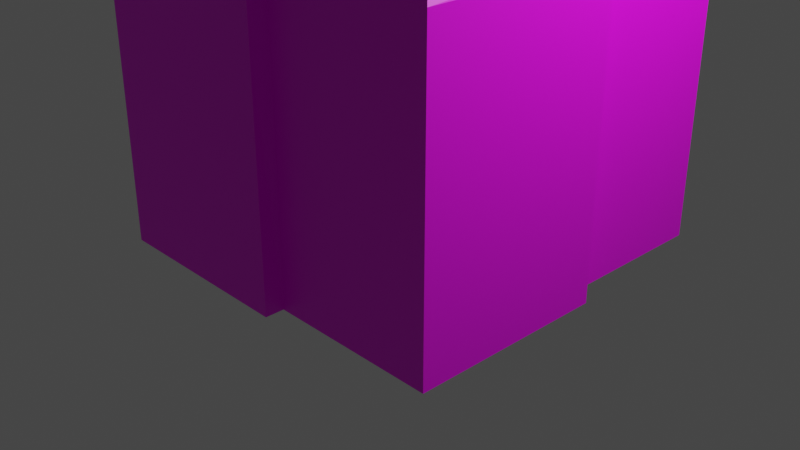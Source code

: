 # Source: Rock4.blend  (saved by Blender 2.90.8; exported with 4.5.12 LTS)
import bpy
from mathutils import Matrix  # noqa: F401  (used for matrix-valued properties, if any)

bpy.ops.wm.read_factory_settings(use_empty=True)
scene = bpy.context.scene
scene.name = 'Scene'

# ---- collections
col_collection = bpy.data.collections.new('Collection'); scene.collection.children.link(col_collection)

# ---- images (referenced by path relative to the original .blend; pixels are not part of the script)
import os
ASSET_DIR = os.environ.get("B2B_ASSET_DIR", "")  # directory of the original .blend (textures are referenced by path, not embedded)
HERE = os.path.dirname(os.path.abspath(__file__))  # packed textures are extracted next to this script under _unpacked/

def load_image(name, relpath, width, height, colorspace="sRGB"):
    """Load a texture the original file referenced (path relative to the .blend, or extracted next to this script)."""
    p = next((c for c in (os.path.join(HERE, relpath), os.path.join(ASSET_DIR, relpath)) if relpath and os.path.exists(c)), "")
    if p:
        img = bpy.data.images.load(p, check_existing=True)
        img.name = name
    else:  # same state as the original file: an image datablock whose file is absent (Cycles renders it pink)
        img = bpy.data.images.new(name, width, height)
        img.source = "FILE"
        img.filepath = "//" + (relpath or name)
    img.colorspace_settings.name = colorspace
    return img
img_texture_rocks_black_png = load_image('Texture_Rocks_Black.png', 'Texture_Rocks_Black.png', 1024, 1024, 'sRGB')

# ---- materials (node trees are filled in below, after node groups)
mat_texture_rock4 = bpy.data.materials.new('Texture_Rock4')
mat_texture_rock4.use_transparent_shadow = False

# ---- material node trees
mat_texture_rock4.use_nodes = True; mat_texture_rock4.node_tree.nodes.clear()
_N = mat_texture_rock4.node_tree.nodes; _L = mat_texture_rock4.node_tree.links
n0 = _N.new('ShaderNodeBsdfPrincipled'); n0.name = 'Principled BSDF'; n0.location = (10, 300)
n0.distribution = 'GGX'
n0.subsurface_method = 'BURLEY'
n0.inputs[3].default_value = 1.45
n0.inputs[27].default_value = (0.0, 0.0, 0.0, 1.0)
n0.inputs[28].default_value = 1.0
n1 = _N.new('ShaderNodeOutputMaterial'); n1.name = 'Material Output'; n1.location = (300, 300)
n2 = _N.new('ShaderNodeTexImage'); n2.name = 'Image Texture'; n2.location = (-398, 248)
n2.image = img_texture_rocks_black_png
_L.new(n0.outputs[0], n1.inputs[0])
_L.new(n2.outputs[0], n0.inputs[0])
n1.is_active_output = True

# ---- world
world_world = bpy.data.worlds.new('World'); scene.world = world_world
world_world.use_nodes = True; world_world.node_tree.nodes.clear()
_N = world_world.node_tree.nodes; _L = world_world.node_tree.links
n0 = _N.new('ShaderNodeOutputWorld'); n0.name = 'World Output'; n0.location = (300, 300)
n1 = _N.new('ShaderNodeBackground'); n1.name = 'Background'; n1.location = (10, 300)
n1.inputs[0].default_value = (0.05088, 0.05088, 0.05088, 1.0)
_L.new(n1.outputs[0], n0.inputs[0])
n0.is_active_output = True
world_world.color = (0.05088, 0.05088, 0.05088)
world_world.use_sun_shadow = False
world_world.sun_shadow_jitter_overblur = 0.0

# ---- cameras
cam_camera = bpy.data.cameras.new('Camera')
cam_camera.clip_end = 100.0
cam_camera.ortho_scale = 7.314

# ---- lights
light_light = bpy.data.lights.new('Light', 'POINT')
light_light.transmission_factor = 0.0
light_light.energy = 1000.0
light_light.shadow_soft_size = 0.1
light_light.shadow_maximum_resolution = 0.006
light_light.use_absolute_resolution = True

# ---- meshes
me_cube_030 = bpy.data.meshes.new('Cube.030')
me_cube_030.from_pydata([(-1.651, 1.613, 0.0), (-0.4275, 1.613, 0.0), (-1.809, -0.9875, 5.968e-07), (-1.809, 0.3789, 5.968e-07), (0.1542, 1.753, 0.0), (2.154, 1.753, 0.0), (2.348, -1.959, -3.978e-07), (2.348, 0.04105, -3.978e-07), (-1.384, -2.15, 5.968e-07), (0.6161, -2.15, 5.968e-07), (-0.5352, -1.526, 3.714), (1.465, -1.526, 3.119), (0.6161, -1.526, 3.119), (0.6161, -1.959, -3.978e-07), (2.154, -0.2469, 3.119), (2.154, 0.04105, 0.0), (1.905, -0.6376, 3.119), (1.465, -0.6376, 3.119), (1.465, -0.2469, 3.93), (1.905, -0.2469, 3.119), (0.8691, -0.6898, 4.383), (0.8691, 1.31, 5.058), (0.1542, 1.31, 0.0), (0.8691, -0.2469, 4.383), (-1.384, -0.9875, 5.968e-07), (-0.3111, -0.9875, 4.383), (-0.5352, -0.9875, 3.714), (-1.131, -0.6898, 4.688), (-0.3111, -0.6898, 4.688), (-0.3111, -0.6898, 4.383), (-0.4275, 1.31, 0.0), (-1.131, 0.3789, 3.447), (-1.131, 1.31, 3.447), (-1.651, 0.3789, 0.0), (-1.595, 1.557, 3.289), (-1.651, 1.613, 3.186), (-0.484, 1.559, 3.311), (-0.4275, 1.613, 3.186), (-1.753, -0.931, 4.688), (-1.809, -0.9875, 4.594), (-0.3111, -0.931, 4.688), (-0.3111, -0.9875, 4.594), (-1.753, 0.3224, 4.688), (-1.809, 0.3789, 4.594), (-1.075, -0.6333, 5.255), (-1.131, -0.6898, 5.154), (0.8128, -0.6333, 5.498), (0.8691, -0.6898, 5.411), (0.8691, 1.31, 5.411), (0.8128, 1.254, 5.498), (-1.131, 1.31, 5.154), (-1.075, 1.254, 5.255), (1.849, -0.5811, 3.93), (1.905, -0.6376, 3.836), (2.098, -0.1903, 5.058), (2.154, -0.2469, 4.963), (2.154, 1.753, 4.963), (2.098, 1.697, 5.058), (0.1542, 1.753, 4.963), (0.2107, 1.697, 5.058), (2.291, -1.902, 3.119), (2.348, -1.959, 3.018), (2.304, -0.01545, 3.119), (2.348, 0.04105, 3.018), (-1.327, -2.094, 3.505), (-1.384, -2.15, 3.399), (0.5595, -2.095, 3.514), (0.6161, -2.15, 3.399), (-0.4787, -1.469, 4.383), (-0.5352, -1.526, 4.288), (1.408, -1.469, 4.306), (1.465, -1.526, 4.212), (0.5595, -1.526, 3.714), (0.6161, -1.526, 3.619), (0.6161, -1.959, 3.018), (0.6161, -1.902, 3.119), (1.408, -0.2469, 4.306), (1.465, -0.2469, 4.212), (2.154, -0.01545, 3.119), (2.154, 0.04105, 3.017), (1.465, -0.6376, 3.836), (1.465, -0.5811, 3.93), (1.849, -0.2469, 3.93), (1.905, -0.2469, 3.836), (0.2107, 1.31, 5.058), (0.1542, 1.31, 4.963), (0.8691, -0.2469, 4.963), (0.8691, -0.1903, 5.058), (-1.384, -0.9875, 3.619), (-1.327, -0.9875, 3.714), (-0.5352, -0.9875, 4.288), (-0.4787, -0.9875, 4.383), (-1.131, 0.3789, 4.594), (-1.131, 0.3224, 4.688), (-1.595, 0.3789, 3.447), (-1.651, 0.3789, 3.352), (-0.4275, 1.31, 3.351), (-0.484, 1.31, 3.447), (2.154, 0.04105, 2.472), (2.348, 0.04105, 2.474), (2.348, -1.959, 2.474), (0.6161, -1.959, 2.474), (0.1542, 1.31, 2.482), (2.154, 1.753, 2.482), (0.1542, 1.753, 2.482), (-1.651, 0.3789, 2.512), (-1.651, 1.613, 2.448), (-0.4275, 1.613, 2.448), (-0.4275, 1.31, 2.475), (-1.809, -0.9875, 2.502), (-1.809, 0.3789, 2.502), (-1.384, -0.9875, 2.452), (0.5948, -2.133, 2.472), (-1.405, -2.133, 2.472)], [], [(34, 94, 31, 32), (39, 90, 91, 25, 41), (107, 37, 96, 108), (29, 28, 40, 41), (45, 93, 27), (48, 87, 21), (55, 18, 82, 83), (56, 55, 14, 78), (102, 85, 58, 104), (100, 61, 74, 101), (98, 79, 63, 99), (99, 63, 61, 100), (75, 12, 73, 67), (10, 26, 89, 64), (113, 65, 88, 111), (90, 26, 10, 69), (70, 20, 29, 25), (81, 18, 77, 71), (112, 67, 65, 113), (80, 17, 16, 53), (57, 59, 84, 21), (16, 19, 83, 53), (85, 97, 32, 50), (60, 11, 12, 75), (104, 58, 56, 103), (72, 69, 10), (27, 93, 42, 38), (43, 92, 31, 94), (49, 51, 44, 46), (109, 39, 43, 110), (106, 35, 37, 107), (82, 18, 81, 52), (28, 29, 20, 47), (94, 34, 35, 95), (40, 38, 39, 41), (38, 42, 43, 39), (49, 46, 47, 48), (46, 44, 45, 47), (51, 49, 48, 50), (44, 51, 50, 45), (82, 52, 53, 83), (57, 54, 55, 56), (59, 57, 56, 58), (84, 59, 58, 85), (78, 62, 63, 79), (62, 60, 61, 63), (72, 66, 67, 73), (66, 64, 65, 67), (76, 70, 71, 77), (70, 68, 69, 71), (60, 75, 74, 61), (52, 81, 80, 53), (54, 87, 86, 55), (42, 93, 92, 43), (68, 91, 90, 69), (64, 89, 88, 65), (36, 97, 96, 37), (34, 36, 37, 35), (105, 95, 35, 106), (76, 23, 20, 70), (68, 70, 25, 91), (60, 16, 17, 11), (62, 78, 14), (72, 10, 64, 66), (28, 27, 38, 40), (54, 57, 21, 87), (7, 99, 100, 6), (15, 98, 99, 7), (6, 100, 101, 13), (4, 104, 103, 5), (22, 102, 104, 4), (33, 105, 106, 0), (0, 106, 107, 1), (1, 107, 108, 30), (2, 109, 110, 3), (9, 112, 113, 8), (8, 113, 111, 24), (13, 101, 112, 9), (101, 74, 67, 112), (74, 75, 67), (5, 103, 98, 15), (30, 108, 102, 22), (3, 110, 105, 33), (24, 111, 109, 2), (98, 103, 78, 79), (96, 97, 85, 102), (108, 96, 102), (36, 34, 32, 97), (84, 85, 50, 48, 21), (110, 43, 94, 95), (105, 110, 95), (89, 26, 90, 39), (111, 88, 109), (88, 89, 39, 109), (25, 29, 41), (12, 11, 71, 73), (73, 71, 69, 72), (17, 80, 11), (80, 81, 71, 11), (60, 62, 14, 19, 16), (103, 56, 78), (27, 28, 47, 45), (20, 23, 86, 47), (47, 86, 87, 48), (32, 31, 92, 50), (50, 92, 93, 45), (55, 76, 77, 18), (86, 23, 76, 55), (14, 55, 83, 19)])
_uv = me_cube_030.uv_layers.new(name='UVMap')
_uv.uv.foreach_set('vector', [0.3242, 0.6875, 0.334, 0.6133, 0.3574, 0.6211, 0.3535, 0.6816, 0.3789, 0.5293, 0.416, 0.4688, 0.4219, 0.4668, 0.4355, 0.459, 0.4355, 0.4707, 0.3203, 0.7793, 0.3574, 0.7383, 0.3828, 0.7305, 0.3398, 0.7891, 0.4473, 0.4609, 0.4512, 0.4766, 0.4375, 0.4766, 0.4355, 0.4707, 0.4336, 0.5215, 0.4082, 0.5781, 0.418, 0.5176, 0.5391, 0.584, 0.5723, 0.4902, 0.5527, 0.5938, 0.5898, 0.3418, 0.5449, 0.3301, 0.5488, 0.3125, 0.5605, 0.3047, 0.6484, 0.3184, 0.5898, 0.3418, 0.5566, 0.25, 0.5723, 0.2422, 0.834, 0.2637, 0.7129, 0.3906, 0.709, 0.3652, 0.8105, 0.248, 0.4609, 0.2285, 0.4668, 0.2559, 0.3965, 0.3418, 0.377, 0.3145, 0.5957, 0.2031, 0.5742, 0.2324, 0.5703, 0.2305, 0.5859, 0.1992, 0.5859, 0.1992, 0.5703, 0.2305, 0.4668, 0.2559, 0.4609, 0.2285, 0.4043, 0.3477, 0.4258, 0.3477, 0.4297, 0.3672, 0.4004, 0.3652, 0.3848, 0.4355, 0.3906, 0.4648, 0.3516, 0.502, 0.3359, 0.4453, 0.293, 0.4355, 0.332, 0.4453, 0.3457, 0.5039, 0.2734, 0.5078, 0.416, 0.4688, 0.3906, 0.4648, 0.3848, 0.4355, 0.4121, 0.4414, 0.4785, 0.3594, 0.5059, 0.3945, 0.4473, 0.4609, 0.4355, 0.459, 0.5234, 0.3301, 0.5449, 0.3301, 0.543, 0.3438, 0.4766, 0.3555, 0.3672, 0.3242, 0.4004, 0.3652, 0.332, 0.4453, 0.293, 0.4355, 0.5195, 0.3242, 0.5098, 0.2969, 0.5234, 0.2715, 0.5371, 0.3047, 0.6484, 0.3262, 0.7051, 0.3672, 0.7051, 0.3926, 0.666, 0.377, 0.5234, 0.2715, 0.5469, 0.2676, 0.5605, 0.3047, 0.5371, 0.3047, 0.498, 0.6172, 0.3848, 0.7188, 0.3535, 0.6816, 0.4375, 0.6113, 0.4707, 0.2637, 0.4609, 0.3047, 0.4258, 0.3477, 0.4043, 0.3477, 0.8105, 0.248, 0.709, 0.3652, 0.6484, 0.3184, 0.6992, 0.207, 0.4277, 0.375, 0.4121, 0.4414, 0.3848, 0.4355, 0.418, 0.5176, 0.4082, 0.5781, 0.3867, 0.5703, 0.3848, 0.5332, 0.3828, 0.5723, 0.4043, 0.584, 0.3574, 0.6211, 0.334, 0.6133, 0.5312, 0.5781, 0.4434, 0.6016, 0.4375, 0.5254, 0.5391, 0.4648, 0.2695, 0.5352, 0.3789, 0.5293, 0.3828, 0.5723, 0.2676, 0.6348, 0.2773, 0.7227, 0.3164, 0.6934, 0.3574, 0.7383, 0.3203, 0.7793, 0.5488, 0.3125, 0.5449, 0.3301, 0.5234, 0.3301, 0.5371, 0.3086, 0.4512, 0.4766, 0.4473, 0.4609, 0.5059, 0.3945, 0.5488, 0.4531, 0.334, 0.6133, 0.3242, 0.6875, 0.3164, 0.6934, 0.3242, 0.6172, 0.4375, 0.4766, 0.3848, 0.5332, 0.3789, 0.5293, 0.4355, 0.4707, 0.3848, 0.5332, 0.3867, 0.5703, 0.3828, 0.5723, 0.3789, 0.5293, 0.5312, 0.5781, 0.5391, 0.4648, 0.5488, 0.4531, 0.5391, 0.584, 0.5391, 0.4648, 0.4375, 0.5254, 0.4336, 0.5215, 0.5488, 0.4531, 0.4434, 0.6016, 0.5312, 0.5781, 0.5391, 0.584, 0.4375, 0.6113, 0.4375, 0.5254, 0.4434, 0.6016, 0.4375, 0.6113, 0.4336, 0.5215, 0.5488, 0.3125, 0.5371, 0.3086, 0.5371, 0.3047, 0.5605, 0.3047, 0.6484, 0.3262, 0.5938, 0.3477, 0.5898, 0.3418, 0.6484, 0.3184, 0.7051, 0.3672, 0.6484, 0.3262, 0.6484, 0.3184, 0.709, 0.3652, 0.7051, 0.3926, 0.7051, 0.3672, 0.709, 0.3652, 0.7129, 0.3906, 0.5723, 0.2422, 0.5684, 0.2383, 0.5703, 0.2305, 0.5742, 0.2324, 0.5684, 0.2383, 0.4707, 0.2637, 0.4668, 0.2559, 0.5703, 0.2305, 0.4277, 0.375, 0.4004, 0.3691, 0.4004, 0.3652, 0.4297, 0.3672, 0.4004, 0.3691, 0.3359, 0.4453, 0.332, 0.4453, 0.4004, 0.3652, 0.5449, 0.3496, 0.4785, 0.3594, 0.4766, 0.3555, 0.543, 0.3438, 0.4785, 0.3594, 0.4199, 0.4395, 0.4121, 0.4414, 0.4766, 0.3555, 0.4707, 0.2637, 0.4043, 0.3477, 0.3965, 0.3418, 0.4668, 0.2559, 0.5371, 0.3086, 0.5234, 0.3301, 0.5195, 0.3242, 0.5371, 0.3047, 0.5938, 0.3477, 0.5645, 0.4062, 0.5566, 0.4023, 0.5898, 0.3418, 0.3867, 0.5703, 0.4082, 0.5781, 0.4043, 0.584, 0.3828, 0.5723, 0.4199, 0.4395, 0.4219, 0.4668, 0.416, 0.4688, 0.4121, 0.4414, 0.3359, 0.4453, 0.3516, 0.502, 0.3457, 0.5039, 0.332, 0.4453, 0.3613, 0.7285, 0.3848, 0.7188, 0.3828, 0.7305, 0.3574, 0.7383, 0.3242, 0.6875, 0.3613, 0.7285, 0.3574, 0.7383, 0.3164, 0.6934, 0.2676, 0.6445, 0.3242, 0.6172, 0.3164, 0.6934, 0.2773, 0.7227, 0.5449, 0.3496, 0.5352, 0.3809, 0.5059, 0.3945, 0.4785, 0.3594, 0.4199, 0.4395, 0.4785, 0.3594, 0.4355, 0.459, 0.4219, 0.4668, 0.4707, 0.2637, 0.5234, 0.2715, 0.5098, 0.2969, 0.4609, 0.3047, 0.5684, 0.2383, 0.5723, 0.2422, 0.5566, 0.25, 0.4277, 0.375, 0.3848, 0.4355, 0.3359, 0.4453, 0.4004, 0.3691, 0.4512, 0.4766, 0.418, 0.5176, 0.3848, 0.5332, 0.4375, 0.4766, 0.5938, 0.3477, 0.6484, 0.3262, 0.666, 0.377, 0.5645, 0.4062, 0.6152, 0.01172, 0.5859, 0.1992, 0.4609, 0.2285, 0.416, 0.05859, 0.6309, 0.009766, 0.5957, 0.2031, 0.5859, 0.1992, 0.6152, 0.01172, 0.416, 0.05859, 0.4609, 0.2285, 0.377, 0.3145, 0.2559, 0.1855, 0.9102, 0.06836, 0.8105, 0.248, 0.6992, 0.207, 0.7734, 0.01367, 0.9375, 0.07812, 0.834, 0.2637, 0.8105, 0.248, 0.9102, 0.06836, 0.0625, 0.7227, 0.2676, 0.6445, 0.2773, 0.7227, 0.09766, 0.834, 0.09766, 0.834, 0.2773, 0.7227, 0.3203, 0.7793, 0.1504, 0.9238, 0.1504, 0.9238, 0.3203, 0.7793, 0.3398, 0.7891, 0.1641, 0.9414, 0.07227, 0.5664, 0.2695, 0.5352, 0.2676, 0.6348, 0.0625, 0.7109, 0.2422, 0.1992, 0.3672, 0.3242, 0.293, 0.4355, 0.1055, 0.4023, 0.1055, 0.4023, 0.293, 0.4355, 0.2734, 0.5078, 0.08008, 0.5254, 0.2559, 0.1855, 0.377, 0.3145, 0.3672, 0.3242, 0.2422, 0.1992, 0.377, 0.3145, 0.3965, 0.3418, 0.4004, 0.3652, 0.3672, 0.3242, 0.3965, 0.3418, 0.4043, 0.3477, 0.4004, 0.3652, 0.7734, 0.01367, 0.6992, 0.207, 0.5957, 0.2031, 0.6309, 0.009766, 0.1641, 0.9414, 0.3398, 0.7891, 0.3711, 0.8145, 0.1914, 0.9766, 0.0625, 0.7109, 0.2676, 0.6348, 0.2676, 0.6445, 0.0625, 0.7227, 0.08008, 0.5254, 0.2734, 0.5078, 0.2695, 0.5352, 0.07227, 0.5664, 0.5957, 0.2031, 0.6992, 0.207, 0.5723, 0.2422, 0.5742, 0.2324, 0.3828, 0.7305, 0.3848, 0.7188, 0.498, 0.6172, 0.3711, 0.8145, 0.3398, 0.7891, 0.3828, 0.7305, 0.3711, 0.8145, 0.3613, 0.7285, 0.3242, 0.6875, 0.3535, 0.6816, 0.3848, 0.7188, 0.5059, 0.6094, 0.498, 0.6172, 0.4375, 0.6113, 0.5391, 0.584, 0.5527, 0.5938, 0.2676, 0.6348, 0.3828, 0.5723, 0.334, 0.6133, 0.3242, 0.6172, 0.2676, 0.6445, 0.2676, 0.6348, 0.3242, 0.6172, 0.3516, 0.502, 0.3906, 0.4648, 0.416, 0.4688, 0.3789, 0.5293, 0.2734, 0.5078, 0.3457, 0.5039, 0.2695, 0.5352, 0.3457, 0.5039, 0.3516, 0.502, 0.3789, 0.5293, 0.2695, 0.5352, 0.4355, 0.459, 0.4473, 0.4609, 0.4355, 0.4707, 0.4258, 0.3477, 0.4609, 0.3047, 0.4766, 0.3555, 0.4297, 0.3672, 0.4297, 0.3672, 0.4766, 0.3555, 0.4121, 0.4414, 0.4277, 0.375, 0.5098, 0.2969, 0.5195, 0.3242, 0.4609, 0.3047, 0.5195, 0.3242, 0.5234, 0.3301, 0.4766, 0.3555, 0.4609, 0.3047, 0.4707, 0.2637, 0.5684, 0.2383, 0.5566, 0.25, 0.5469, 0.2676, 0.5234, 0.2715, 0.6992, 0.207, 0.6484, 0.3184, 0.5723, 0.2422, 0.418, 0.5176, 0.4512, 0.4766, 0.5488, 0.4531, 0.4336, 0.5215, 0.5059, 0.3945, 0.5352, 0.3809, 0.5566, 0.4023, 0.5488, 0.4531, 0.5488, 0.4531, 0.5801, 0.4844, 0.5723, 0.4902, 0.5391, 0.584, 0.3535, 0.6816, 0.3574, 0.6211, 0.4043, 0.584, 0.4375, 0.6113, 0.4375, 0.6113, 0.4043, 0.584, 0.4082, 0.5781, 0.4336, 0.5215, 0.5898, 0.3418, 0.5449, 0.3496, 0.543, 0.3438, 0.5449, 0.3301, 0.5566, 0.4023, 0.5352, 0.3809, 0.5449, 0.3496, 0.5898, 0.3418, 0.5566, 0.25, 0.5898, 0.3418, 0.5605, 0.3047, 0.5469, 0.2676])
_uv.active_render = True
_uv = me_cube_030.uv_layers.new(name='UVMap.001')
_uv.uv.foreach_set('vector', [0.3242, 0.6875, 0.334, 0.6133, 0.3574, 0.6211, 0.3535, 0.6816, 0.3789, 0.5293, 0.416, 0.4688, 0.4219, 0.4668, 0.4355, 0.459, 0.4355, 0.4707, 0.3203, 0.7793, 0.3574, 0.7383, 0.3828, 0.7305, 0.3398, 0.7891, 0.4473, 0.4609, 0.4512, 0.4766, 0.4375, 0.4766, 0.4355, 0.4707, 0.4336, 0.5215, 0.4082, 0.5781, 0.418, 0.5176, 0.5391, 0.584, 0.5723, 0.4902, 0.5527, 0.5938, 0.5898, 0.3418, 0.5449, 0.3301, 0.5488, 0.3125, 0.5605, 0.3047, 0.6484, 0.3184, 0.5898, 0.3418, 0.5566, 0.25, 0.5723, 0.2422, 0.834, 0.2637, 0.7129, 0.3906, 0.709, 0.3652, 0.8105, 0.248, 0.4609, 0.2285, 0.4668, 0.2559, 0.3965, 0.3418, 0.377, 0.3145, 0.5957, 0.2031, 0.5742, 0.2324, 0.5703, 0.2305, 0.5859, 0.1992, 0.5859, 0.1992, 0.5703, 0.2305, 0.4668, 0.2559, 0.4609, 0.2285, 0.4043, 0.3477, 0.4258, 0.3477, 0.4297, 0.3672, 0.4004, 0.3652, 0.3848, 0.4355, 0.3906, 0.4648, 0.3516, 0.502, 0.3359, 0.4453, 0.293, 0.4355, 0.332, 0.4453, 0.3457, 0.5039, 0.2734, 0.5078, 0.416, 0.4688, 0.3906, 0.4648, 0.3848, 0.4355, 0.4121, 0.4414, 0.4785, 0.3594, 0.5059, 0.3945, 0.4473, 0.4609, 0.4355, 0.459, 0.5234, 0.3301, 0.5449, 0.3301, 0.543, 0.3438, 0.4766, 0.3555, 0.3672, 0.3242, 0.4004, 0.3652, 0.332, 0.4453, 0.293, 0.4355, 0.5195, 0.3242, 0.5098, 0.2969, 0.5234, 0.2715, 0.5371, 0.3047, 0.6484, 0.3262, 0.7051, 0.3672, 0.7051, 0.3926, 0.666, 0.377, 0.5234, 0.2715, 0.5469, 0.2676, 0.5605, 0.3047, 0.5371, 0.3047, 0.498, 0.6172, 0.3848, 0.7188, 0.3535, 0.6816, 0.4375, 0.6113, 0.4707, 0.2637, 0.4609, 0.3047, 0.4258, 0.3477, 0.4043, 0.3477, 0.8105, 0.248, 0.709, 0.3652, 0.6484, 0.3184, 0.6992, 0.207, 0.4277, 0.375, 0.4121, 0.4414, 0.3848, 0.4355, 0.418, 0.5176, 0.4082, 0.5781, 0.3867, 0.5703, 0.3848, 0.5332, 0.3828, 0.5723, 0.4043, 0.584, 0.3574, 0.6211, 0.334, 0.6133, 0.5312, 0.5781, 0.4434, 0.6016, 0.4375, 0.5254, 0.5391, 0.4648, 0.2695, 0.5352, 0.3789, 0.5293, 0.3828, 0.5723, 0.2676, 0.6348, 0.2773, 0.7227, 0.3164, 0.6934, 0.3574, 0.7383, 0.3203, 0.7793, 0.5488, 0.3125, 0.5449, 0.3301, 0.5234, 0.3301, 0.5371, 0.3086, 0.4512, 0.4766, 0.4473, 0.4609, 0.5059, 0.3945, 0.5488, 0.4531, 0.334, 0.6133, 0.3242, 0.6875, 0.3164, 0.6934, 0.3242, 0.6172, 0.4375, 0.4766, 0.3848, 0.5332, 0.3789, 0.5293, 0.4355, 0.4707, 0.3848, 0.5332, 0.3867, 0.5703, 0.3828, 0.5723, 0.3789, 0.5293, 0.5312, 0.5781, 0.5391, 0.4648, 0.5488, 0.4531, 0.5391, 0.584, 0.5391, 0.4648, 0.4375, 0.5254, 0.4336, 0.5215, 0.5488, 0.4531, 0.4434, 0.6016, 0.5312, 0.5781, 0.5391, 0.584, 0.4375, 0.6113, 0.4375, 0.5254, 0.4434, 0.6016, 0.4375, 0.6113, 0.4336, 0.5215, 0.5488, 0.3125, 0.5371, 0.3086, 0.5371, 0.3047, 0.5605, 0.3047, 0.6484, 0.3262, 0.5938, 0.3477, 0.5898, 0.3418, 0.6484, 0.3184, 0.7051, 0.3672, 0.6484, 0.3262, 0.6484, 0.3184, 0.709, 0.3652, 0.7051, 0.3926, 0.7051, 0.3672, 0.709, 0.3652, 0.7129, 0.3906, 0.5723, 0.2422, 0.5684, 0.2383, 0.5703, 0.2305, 0.5742, 0.2324, 0.5684, 0.2383, 0.4707, 0.2637, 0.4668, 0.2559, 0.5703, 0.2305, 0.4277, 0.375, 0.4004, 0.3691, 0.4004, 0.3652, 0.4297, 0.3672, 0.4004, 0.3691, 0.3359, 0.4453, 0.332, 0.4453, 0.4004, 0.3652, 0.5449, 0.3496, 0.4785, 0.3594, 0.4766, 0.3555, 0.543, 0.3438, 0.4785, 0.3594, 0.4199, 0.4395, 0.4121, 0.4414, 0.4766, 0.3555, 0.4707, 0.2637, 0.4043, 0.3477, 0.3965, 0.3418, 0.4668, 0.2559, 0.5371, 0.3086, 0.5234, 0.3301, 0.5195, 0.3242, 0.5371, 0.3047, 0.5938, 0.3477, 0.5645, 0.4062, 0.5566, 0.4023, 0.5898, 0.3418, 0.3867, 0.5703, 0.4082, 0.5781, 0.4043, 0.584, 0.3828, 0.5723, 0.4199, 0.4395, 0.4219, 0.4668, 0.416, 0.4688, 0.4121, 0.4414, 0.3359, 0.4453, 0.3516, 0.502, 0.3457, 0.5039, 0.332, 0.4453, 0.3613, 0.7285, 0.3848, 0.7188, 0.3828, 0.7305, 0.3574, 0.7383, 0.3242, 0.6875, 0.3613, 0.7285, 0.3574, 0.7383, 0.3164, 0.6934, 0.2676, 0.6445, 0.3242, 0.6172, 0.3164, 0.6934, 0.2773, 0.7227, 0.5449, 0.3496, 0.5352, 0.3809, 0.5059, 0.3945, 0.4785, 0.3594, 0.4199, 0.4395, 0.4785, 0.3594, 0.4355, 0.459, 0.4219, 0.4668, 0.4707, 0.2637, 0.5234, 0.2715, 0.5098, 0.2969, 0.4609, 0.3047, 0.5684, 0.2383, 0.5723, 0.2422, 0.5566, 0.25, 0.4277, 0.375, 0.3848, 0.4355, 0.3359, 0.4453, 0.4004, 0.3691, 0.4512, 0.4766, 0.418, 0.5176, 0.3848, 0.5332, 0.4375, 0.4766, 0.5938, 0.3477, 0.6484, 0.3262, 0.666, 0.377, 0.5645, 0.4062, 0.6152, 0.01172, 0.5859, 0.1992, 0.4609, 0.2285, 0.416, 0.05859, 0.6309, 0.009766, 0.5957, 0.2031, 0.5859, 0.1992, 0.6152, 0.01172, 0.416, 0.05859, 0.4609, 0.2285, 0.377, 0.3145, 0.2559, 0.1855, 0.9102, 0.06836, 0.8105, 0.248, 0.6992, 0.207, 0.7734, 0.01367, 0.9375, 0.07812, 0.834, 0.2637, 0.8105, 0.248, 0.9102, 0.06836, 0.0625, 0.7227, 0.2676, 0.6445, 0.2773, 0.7227, 0.09766, 0.834, 0.09766, 0.834, 0.2773, 0.7227, 0.3203, 0.7793, 0.1504, 0.9238, 0.1504, 0.9238, 0.3203, 0.7793, 0.3398, 0.7891, 0.1641, 0.9414, 0.07227, 0.5664, 0.2695, 0.5352, 0.2676, 0.6348, 0.0625, 0.7109, 0.2422, 0.1992, 0.3672, 0.3242, 0.293, 0.4355, 0.1055, 0.4023, 0.1055, 0.4023, 0.293, 0.4355, 0.2734, 0.5078, 0.08008, 0.5254, 0.2559, 0.1855, 0.377, 0.3145, 0.3672, 0.3242, 0.2422, 0.1992, 0.377, 0.3145, 0.3965, 0.3418, 0.4004, 0.3652, 0.3672, 0.3242, 0.3965, 0.3418, 0.4043, 0.3477, 0.4004, 0.3652, 0.7734, 0.01367, 0.6992, 0.207, 0.5957, 0.2031, 0.6309, 0.009766, 0.1641, 0.9414, 0.3398, 0.7891, 0.3711, 0.8145, 0.1914, 0.9766, 0.0625, 0.7109, 0.2676, 0.6348, 0.2676, 0.6445, 0.0625, 0.7227, 0.08008, 0.5254, 0.2734, 0.5078, 0.2695, 0.5352, 0.07227, 0.5664, 0.5957, 0.2031, 0.6992, 0.207, 0.5723, 0.2422, 0.5742, 0.2324, 0.3828, 0.7305, 0.3848, 0.7188, 0.498, 0.6172, 0.3711, 0.8145, 0.3398, 0.7891, 0.3828, 0.7305, 0.3711, 0.8145, 0.3613, 0.7285, 0.3242, 0.6875, 0.3535, 0.6816, 0.3848, 0.7188, 0.5059, 0.6094, 0.498, 0.6172, 0.4375, 0.6113, 0.5391, 0.584, 0.5527, 0.5938, 0.2676, 0.6348, 0.3828, 0.5723, 0.334, 0.6133, 0.3242, 0.6172, 0.2676, 0.6445, 0.2676, 0.6348, 0.3242, 0.6172, 0.3516, 0.502, 0.3906, 0.4648, 0.416, 0.4688, 0.3789, 0.5293, 0.2734, 0.5078, 0.3457, 0.5039, 0.2695, 0.5352, 0.3457, 0.5039, 0.3516, 0.502, 0.3789, 0.5293, 0.2695, 0.5352, 0.4355, 0.459, 0.4473, 0.4609, 0.4355, 0.4707, 0.4258, 0.3477, 0.4609, 0.3047, 0.4766, 0.3555, 0.4297, 0.3672, 0.4297, 0.3672, 0.4766, 0.3555, 0.4121, 0.4414, 0.4277, 0.375, 0.5098, 0.2969, 0.5195, 0.3242, 0.4609, 0.3047, 0.5195, 0.3242, 0.5234, 0.3301, 0.4766, 0.3555, 0.4609, 0.3047, 0.4707, 0.2637, 0.5684, 0.2383, 0.5566, 0.25, 0.5469, 0.2676, 0.5234, 0.2715, 0.6992, 0.207, 0.6484, 0.3184, 0.5723, 0.2422, 0.418, 0.5176, 0.4512, 0.4766, 0.5488, 0.4531, 0.4336, 0.5215, 0.5059, 0.3945, 0.5352, 0.3809, 0.5566, 0.4023, 0.5488, 0.4531, 0.5488, 0.4531, 0.5801, 0.4844, 0.5723, 0.4902, 0.5391, 0.584, 0.3535, 0.6816, 0.3574, 0.6211, 0.4043, 0.584, 0.4375, 0.6113, 0.4375, 0.6113, 0.4043, 0.584, 0.4082, 0.5781, 0.4336, 0.5215, 0.5898, 0.3418, 0.5449, 0.3496, 0.543, 0.3438, 0.5449, 0.3301, 0.5566, 0.4023, 0.5352, 0.3809, 0.5449, 0.3496, 0.5898, 0.3418, 0.5566, 0.25, 0.5898, 0.3418, 0.5605, 0.3047, 0.5469, 0.2676])
me_cube_030.materials.append(mat_texture_rock4)
me_cube_030.use_remesh_fix_poles = True
me_cube_030.use_remesh_preserve_attributes = False
me_cube_030.use_mirror_vertex_groups = False
me_cube_030.update()

# ---- objects
ob_light = bpy.data.objects.new('Light', light_light)
ob_camera = bpy.data.objects.new('Camera', cam_camera)
ob_rock4 = bpy.data.objects.new('Rock4', me_cube_030)

# ---- transforms, parenting, visibility, modifiers, constraints
ob_light.location = (4.076, 1.005, 5.904)
ob_light.rotation_euler = (0.6503, 0.05522, 1.866)
ob_light.lock_rotations_4d = False
ob_light.empty_display_type = 'ARROWS'
ob_light.color = (0.0, 0.0, 0.0, 0.0)
ob_light.lineart.crease_threshold = 0.0
ob_camera.location = (7.359, -6.926, 4.958)
ob_camera.rotation_euler = (1.109, 0.0, 0.8149)
ob_camera.lock_rotations_4d = False
ob_camera.empty_display_type = 'ARROWS'
ob_camera.color = (0.0, 0.0, 0.0, 0.0)
ob_camera.display_type = 'WIRE'
ob_camera.lineart.crease_threshold = 0.0
ob_rock4.location = (0.0, 0.0, 0.0)
ob_rock4.lineart.crease_threshold = 0.0

# ---- collection membership
col_collection.objects.link(ob_light)
col_collection.objects.link(ob_camera)
col_collection.objects.link(ob_rock4)

# ---- scene / render settings (as saved in the file)
scene.camera = ob_camera
scene.frame_start = 1; scene.frame_end = 250; scene.frame_set(1)
scene.render.engine = 'BLENDER_EEVEE_NEXT'
scene.cycles.use_denoising = False
scene.cycles.samples = 128
scene.cycles.sampling_pattern = 'TABULATED_SOBOL'
scene.cycles.use_adaptive_sampling = False
scene.cycles.use_light_tree = False
scene.view_settings.view_transform = 'Filmic'
bpy.context.view_layer.update()
